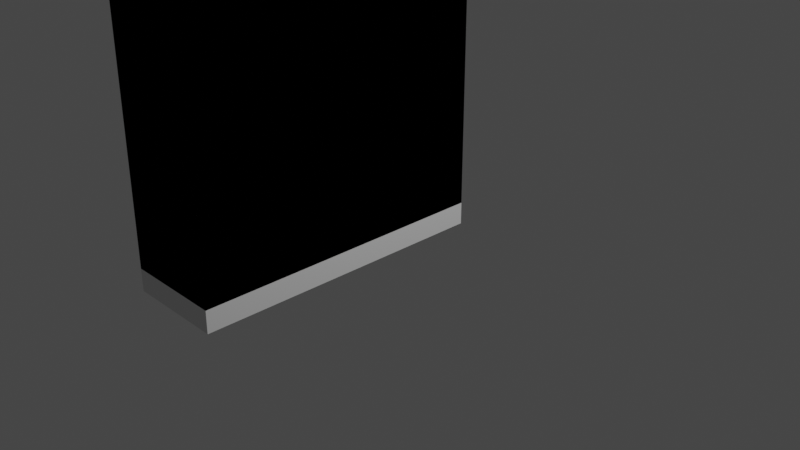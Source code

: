 # Source: bookshelf.blend  (saved by Blender 3.5.10; exported with 4.5.12 LTS)
import bpy
from mathutils import Matrix  # noqa: F401  (used for matrix-valued properties, if any)

bpy.ops.wm.read_factory_settings(use_empty=True)
scene = bpy.context.scene
scene.name = 'Scene'

# ---- collections
col_collection = bpy.data.collections.new('Collection'); scene.collection.children.link(col_collection)

# ---- materials (node trees are filled in below, after node groups)
mat_material = bpy.data.materials.new('Material')
mat_material.alpha_threshold = 0.0
mat_material.use_transparent_shadow = False
mat_material.roughness = 0.5
mat_material.line_color = (0.0, 0.0, 0.0, 1.0)

# ---- node groups
ng_geometry_nodes = bpy.data.node_groups.new('Geometry Nodes', 'GeometryNodeTree')
_s = ng_geometry_nodes.interface.new_socket(name='Geometry', in_out='OUTPUT', socket_type='NodeSocketGeometry')
_s = ng_geometry_nodes.interface.new_socket(name='Geometry', in_out='INPUT', socket_type='NodeSocketGeometry')
ng_geometry_nodes.is_modifier = True
_N = ng_geometry_nodes.nodes; _L = ng_geometry_nodes.links
n0 = _N.new('GeometryNodeSetShadeSmooth'); n0.name = 'Set Shade Smooth'; n0.location = (1458, 130)
n1 = _N.new('GeometryNodeInputShadeSmooth'); n1.name = 'Is Face Smooth'; n1.location = (1383, 130)
n2 = _N.new('GeometryNodeCaptureAttribute'); n2.name = 'Capture Attribute'; n2.location = (1408, 130)
n2.capture_items.clear()
n2.domain = 'FACE'
n3 = _N.new('GeometryNodeMeshGrid'); n3.name = 'Grid'; n3.location = (-368, 102)
n3.inputs[2].default_value = 2
n3.inputs[3].default_value = 2
n4 = _N.new('FunctionNodeCompare'); n4.name = 'Compare'; n4.location = (-323, -163)
n4.operation = 'EQUAL'
n4.data_type = 'INT'
n4.inputs[3].default_value = 2
n4.inputs[6].default_value = (0.0, 0.0, 0.0, 0.0)
n4.inputs[7].default_value = (0.0, 0.0, 0.0, 0.0)
n5 = _N.new('GeometryNodeInputIndex'); n5.name = 'Index'; n5.location = (-587, -222)
n6 = _N.new('GeometryNodeDeleteGeometry'); n6.name = 'Delete Geometry'; n6.location = (-77, 70)
n6.domain = 'EDGE'
n7 = _N.new('GeometryNodeMeshToCurve'); n7.name = 'Mesh to Curve'; n7.location = (147, 95)
n8 = _N.new('GeometryNodeFilletCurve'); n8.name = 'Fillet Curve'; n8.location = (367, 108)
n8.inputs[1].default_value = 12
n8.inputs[3].default_value = True
n9 = _N.new('ShaderNodeValue'); n9.name = 'Value'; n9.location = (160, -59)
n9.outputs[0].default_value = 0.12
n10 = _N.new('GeometryNodeCurveEndpointSelection'); n10.name = 'Endpoint Selection'; n10.location = (460, 260)
n11 = _N.new('ShaderNodeCombineXYZ'); n11.name = 'Combine XYZ'; n11.location = (472, -137)
n12 = _N.new('ShaderNodeValue'); n12.name = 'Value.001'; n12.location = (32, -194)
n12.outputs[0].default_value = 2.17
n13 = _N.new('GeometryNodeExtrudeMesh'); n13.name = 'Extrude Mesh.001'; n13.location = (1680, 167)
n13.inputs[3].default_value = 0.1
n13.inputs[4].default_value = False
n14 = _N.new('GeometryNodeJoinGeometry'); n14.name = 'Join Geometry'; n14.location = (1900, 172)
n15 = _N.new('GeometryNodeFlipFaces'); n15.name = 'Flip Faces'; n15.location = (1621, 305)
n16 = _N.new('GeometryNodeMergeByDistance'); n16.name = 'Merge by Distance'; n16.location = (2189, 188)
n17 = _N.new('GeometryNodeSetPosition'); n17.name = 'Set Position'; n17.location = (704, 154)
n18 = _N.new('GeometryNodeFillCurve'); n18.name = 'Fill Curve'; n18.location = (943, 351)
n19 = _N.new('GeometryNodeCurveToMesh'); n19.name = 'Curve to Mesh'; n19.location = (975, 109)
n20 = _N.new('GeometryNodeExtrudeMesh'); n20.name = 'Extrude Mesh'; n20.location = (1433, 130)
n21 = _N.new('ShaderNodeMath'); n21.name = 'Math'; n21.location = (252, -165)
n21.operation = 'MULTIPLY'
n21.inputs[1].default_value = -1.0
n22 = _N.new('FunctionNodeInputVector'); n22.name = 'Vector'; n22.location = (736, -97)
n22.vector = (0.0, 0.0, 1.0)
n22.outputs[0].default_value = (0.0, 0.0, 0.0)
n23 = _N.new('ShaderNodeValue'); n23.name = 'Value.002'; n23.location = (446, -527)
n23.outputs[0].default_value = 4.55
n24 = _N.new('ShaderNodeMath'); n24.name = 'Math.002'; n24.location = (1115, -411)
n24.operation = 'SUBTRACT'
n25 = _N.new('ShaderNodeMath'); n25.name = 'Math.001'; n25.location = (880, -425)
n25.operation = 'MULTIPLY'
n25.inputs[1].default_value = 0.9
n26 = _N.new('ShaderNodeCombineXYZ'); n26.name = 'Combine XYZ.001'; n26.location = (1541, 723)
n27 = _N.new('ShaderNodeMath'); n27.name = 'Math.003'; n27.location = (1322, -301)
n27.operation = 'DIVIDE'
n27.inputs[1].default_value = 2.0
n28 = _N.new('GeometryNodeTransform'); n28.name = 'Transform Geometry'; n28.location = (2187, 585)
n29 = _N.new('GeometryNodeExtrudeMesh'); n29.name = 'Extrude Mesh.002'; n29.location = (1482, 544)
n29.inputs[4].default_value = False
n30 = _N.new('GeometryNodeJoinGeometry'); n30.name = 'Join Geometry.002'; n30.location = (2472, 629)
n31 = _N.new('GeometryNodeFlipFaces'); n31.name = 'Flip Faces.001'; n31.location = (1823, 744)
n32 = _N.new('GeometryNodeMergeByDistance'); n32.name = 'Merge by Distance.001'; n32.location = (2709, 610)
n33 = _N.new('NodeGroupOutput'); n33.name = 'Group Output'; n33.location = (3360, 275)
n34 = _N.new('GeometryNodeJoinGeometry'); n34.name = 'Join Geometry.001'; n34.location = (3034, 321)
_L.new(n3.outputs[0], n6.inputs[0])
_L.new(n4.outputs[0], n6.inputs[1])
_L.new(n5.outputs[0], n4.inputs[2])
_L.new(n6.outputs[0], n7.inputs[0])
_L.new(n7.outputs[0], n8.inputs[0])
_L.new(n9.outputs[0], n8.inputs[2])
_L.new(n8.outputs[0], n17.inputs[0])
_L.new(n10.outputs[0], n17.inputs[1])
_L.new(n11.outputs[0], n17.inputs[3])
_L.new(n21.outputs[0], n11.inputs[1])
_L.new(n12.outputs[0], n21.inputs[0])
_L.new(n19.outputs[0], n2.inputs[0])
_L.new(n17.outputs[0], n19.inputs[0])
_L.new(n22.outputs[0], n20.inputs[2])
_L.new(n0.outputs[0], n13.inputs[0])
_L.new(n23.outputs[0], n20.inputs[3])
_L.new(n0.outputs[0], n15.inputs[0])
_L.new(n13.outputs[0], n14.inputs[0])
_L.new(n15.outputs[0], n14.inputs[0])
_L.new(n14.outputs[0], n16.inputs[0])
_L.new(n17.outputs[0], n18.inputs[0])
_L.new(n18.outputs[0], n29.inputs[0])
_L.new(n16.outputs[0], n34.inputs[0])
_L.new(n34.outputs[0], n33.inputs[0])
_L.new(n23.outputs[0], n25.inputs[0])
_L.new(n23.outputs[0], n24.inputs[0])
_L.new(n25.outputs[0], n24.inputs[1])
_L.new(n24.outputs[0], n27.inputs[0])
_L.new(n25.outputs[0], n29.inputs[3])
_L.new(n26.outputs[0], n28.inputs[1])
_L.new(n27.outputs[0], n26.inputs[2])
_L.new(n28.outputs[0], n34.inputs[0])
_L.new(n29.outputs[0], n31.inputs[0])
_L.new(n29.outputs[0], n28.inputs[0])
_L.new(n31.outputs[0], n30.inputs[0])
_L.new(n28.outputs[0], n30.inputs[0])
_L.new(n30.outputs[0], n32.inputs[0])
_L.new(n32.outputs[0], n34.inputs[0])
_L.new(n1.outputs[0], n2.inputs[1])
_L.new(n2.outputs[0], n20.inputs[0])
_L.new(n20.outputs[0], n0.inputs[0])
_L.new(n2.outputs[1], n0.inputs[2])
n33.is_active_output = True

# ---- material node trees
mat_material.use_nodes = True; mat_material.node_tree.nodes.clear()
_N = mat_material.node_tree.nodes; _L = mat_material.node_tree.links
n0 = _N.new('ShaderNodeOutputMaterial'); n0.name = 'Material Output'; n0.location = (300, 300)
n1 = _N.new('ShaderNodeBsdfPrincipled'); n1.name = 'Principled BSDF'; n1.location = (10, 300)
n1.distribution = 'GGX'
n1.subsurface_method = 'RANDOM_WALK_SKIN'
n1.inputs[3].default_value = 1.45
n1.inputs[27].default_value = (0.0, 0.0, 0.0, 1.0)
n1.inputs[28].default_value = 1.0
_L.new(n1.outputs[0], n0.inputs[0])
n0.is_active_output = True

# ---- world
world_world = bpy.data.worlds.new('World'); scene.world = world_world
world_world.use_nodes = True; world_world.node_tree.nodes.clear()
_N = world_world.node_tree.nodes; _L = world_world.node_tree.links
n0 = _N.new('ShaderNodeOutputWorld'); n0.name = 'World Output'; n0.location = (300, 300)
n1 = _N.new('ShaderNodeBackground'); n1.name = 'Background'; n1.location = (10, 300)
n1.inputs[0].default_value = (0.05088, 0.05088, 0.05088, 1.0)
_L.new(n1.outputs[0], n0.inputs[0])
n0.is_active_output = True
world_world.color = (0.05088, 0.05088, 0.05088)
world_world.use_sun_shadow = False
world_world.sun_shadow_jitter_overblur = 0.0

# ---- cameras
cam_camera = bpy.data.cameras.new('Camera')
cam_camera.clip_end = 100.0
cam_camera.ortho_scale = 7.314

# ---- lights
light_light = bpy.data.lights.new('Light', 'POINT')
light_light.transmission_factor = 0.0
light_light.energy = 1000.0
light_light.shadow_soft_size = 0.1
light_light.shadow_maximum_resolution = 0.006
light_light.use_absolute_resolution = True

# ---- meshes
me_cube = bpy.data.meshes.new('Cube')
me_cube.from_pydata([(1.0, 1.0, 1.0), (1.0, 1.0, -1.0), (1.0, -1.0, 1.0), (1.0, -1.0, -1.0), (-1.0, 1.0, 1.0), (-1.0, 1.0, -1.0), (-1.0, -1.0, 1.0), (-1.0, -1.0, -1.0)], [], [(0, 4, 6, 2), (3, 2, 6, 7), (7, 6, 4, 5), (5, 1, 3, 7), (1, 0, 2, 3), (5, 4, 0, 1)])
_uv = me_cube.uv_layers.new(name='UVMap')
_uv.uv.foreach_set('vector', [0.625, 0.5, 0.875, 0.5, 0.875, 0.75, 0.625, 0.75, 0.375, 0.75, 0.625, 0.75, 0.625, 1.0, 0.375, 1.0, 0.375, 0.0, 0.625, 0.0, 0.625, 0.25, 0.375, 0.25, 0.125, 0.5, 0.375, 0.5, 0.375, 0.75, 0.125, 0.75, 0.375, 0.5, 0.625, 0.5, 0.625, 0.75, 0.375, 0.75, 0.375, 0.25, 0.625, 0.25, 0.625, 0.5, 0.375, 0.5])
me_cube.materials.append(mat_material)
me_cube.use_mirror_vertex_groups = False
me_cube.update()

# ---- objects
ob_cube = bpy.data.objects.new('Cube', me_cube)
ob_light = bpy.data.objects.new('Light', light_light)
ob_camera = bpy.data.objects.new('Camera', cam_camera)

# ---- transforms, parenting, visibility, modifiers, constraints
ob_cube.location = (0.0, 0.0, 0.0)
ob_cube.lock_rotations_4d = False
ob_cube.empty_display_type = 'ARROWS'
ob_cube.lineart.crease_threshold = 0.0
_m = ob_cube.modifiers.new('GeometryNodes', 'NODES')
_m.node_group = ng_geometry_nodes
ob_light.location = (4.076, 1.005, 5.904)
ob_light.rotation_euler = (0.6503, 0.05522, 1.866)
ob_light.lock_rotations_4d = False
ob_light.empty_display_type = 'ARROWS'
ob_light.color = (0.0, 0.0, 0.0, 0.0)
ob_light.lineart.crease_threshold = 0.0
ob_camera.location = (7.359, -6.926, 4.958)
ob_camera.rotation_euler = (1.109, 0.0, 0.8149)
ob_camera.lock_rotations_4d = False
ob_camera.empty_display_type = 'ARROWS'
ob_camera.color = (0.0, 0.0, 0.0, 0.0)
ob_camera.display_type = 'WIRE'
ob_camera.lineart.crease_threshold = 0.0

# ---- collection membership
col_collection.objects.link(ob_cube)
col_collection.objects.link(ob_light)
col_collection.objects.link(ob_camera)

# ---- scene / render settings (as saved in the file)
scene.camera = ob_camera
scene.frame_start = 1; scene.frame_end = 250; scene.frame_set(1)
scene.render.engine = 'BLENDER_EEVEE_NEXT'
scene.cycles.sampling_pattern = 'TABULATED_SOBOL'
scene.view_settings.view_transform = 'Filmic'
bpy.context.view_layer.update()
